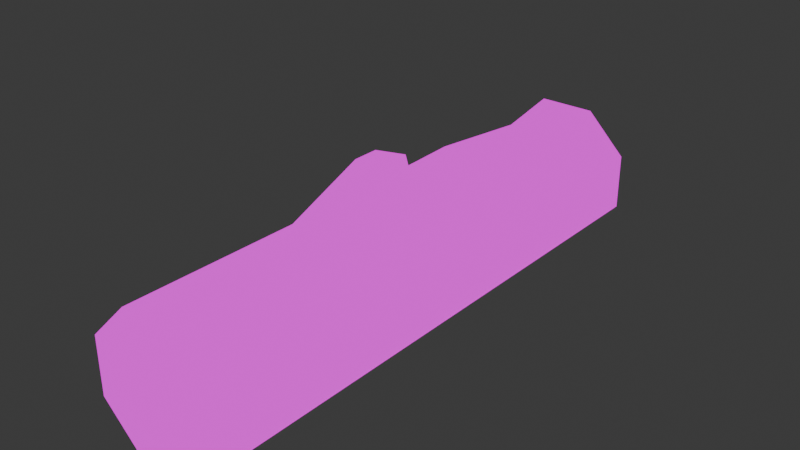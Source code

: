 # Source: Tronco.blend  (saved by Blender 4.4.32; exported with 4.5.12 LTS)
import bpy
from mathutils import Matrix  # noqa: F401  (used for matrix-valued properties, if any)

bpy.ops.wm.read_factory_settings(use_empty=True)
scene = bpy.context.scene
scene.name = 'Scene'

# ---- collections
col_collection = bpy.data.collections.new('Collection'); scene.collection.children.link(col_collection)

# ---- images (referenced by path relative to the original .blend; pixels are not part of the script)
import os
ASSET_DIR = os.environ.get("B2B_ASSET_DIR", "")  # directory of the original .blend (textures are referenced by path, not embedded)
HERE = os.path.dirname(os.path.abspath(__file__))  # packed textures are extracted next to this script under _unpacked/

def load_image(name, relpath, width, height, colorspace="sRGB"):
    """Load a texture the original file referenced (path relative to the .blend, or extracted next to this script)."""
    p = next((c for c in (os.path.join(HERE, relpath), os.path.join(ASSET_DIR, relpath)) if relpath and os.path.exists(c)), "")
    if p:
        img = bpy.data.images.load(p, check_existing=True)
        img.name = name
    else:  # same state as the original file: an image datablock whose file is absent (Cycles renders it pink)
        img = bpy.data.images.new(name, width, height)
        img.source = "FILE"
        img.filepath = "//" + (relpath or name)
    img.colorspace_settings.name = colorspace
    return img
img_texturabosque_carteles = load_image('TexturaBosque+Carteles', 'TexturaBosque.png', 1024, 1024, 'sRGB')

# ---- materials (node trees are filled in below, after node groups)
mat_material_001 = bpy.data.materials.new('Material.001')

# ---- material node trees
mat_material_001.use_nodes = True; mat_material_001.node_tree.nodes.clear()
_N = mat_material_001.node_tree.nodes; _L = mat_material_001.node_tree.links
n0 = _N.new('ShaderNodeOutputMaterial'); n0.name = 'Material Output'; n0.location = (296, 230)
n1 = _N.new('ShaderNodeTexImage'); n1.name = 'Image Texture'; n1.location = (-120, 249)
n1.image = img_texturabosque_carteles
_L.new(n1.outputs[0], n0.inputs[0])
n0.is_active_output = True

# ---- world
world_world = bpy.data.worlds.new('World'); scene.world = world_world
world_world.use_nodes = True; world_world.node_tree.nodes.clear()
_N = world_world.node_tree.nodes; _L = world_world.node_tree.links
n0 = _N.new('ShaderNodeOutputWorld'); n0.name = 'World Output'; n0.location = (300, 300)
n1 = _N.new('ShaderNodeBackground'); n1.name = 'Background'; n1.location = (10, 300)
n1.inputs[0].default_value = (0.05088, 0.05088, 0.05088, 1.0)
_L.new(n1.outputs[0], n0.inputs[0])
n0.is_active_output = True
world_world.color = (0.05088, 0.05088, 0.05088)
world_world.sun_shadow_jitter_overblur = 0.0

# ---- meshes
me_cylinder_004 = bpy.data.meshes.new('Cylinder.004')
me_cylinder_004.from_pydata([(-0.7463, -6.326, -1.75), (-0.7463, 5.505, -1.75), (0.4733, -6.326, -1.749), (0.4733, 5.505, -1.749), (1.335, -6.326, -0.8857), (1.335, 5.505, -0.8857), (1.334, -6.326, 0.334), (1.334, 5.505, 0.334), (0.4705, -6.326, 1.196), (0.4705, 5.505, 1.196), (-0.7492, -6.326, 1.194), (-0.7492, 5.505, 1.194), (-1.611, -6.326, 0.3311), (-1.611, 5.505, 0.3311), (-1.61, -6.326, -0.8885), (-1.61, 5.505, -0.8885), (-0.7463, -2.938, -1.75), (0.4733, -2.938, -1.749), (1.335, -2.938, -0.8857), (1.277, -2.761, 0.5258), (0.4705, -3.339, 1.196), (-0.5736, -2.761, 1.29), (-1.611, -2.938, 0.3311), (-1.61, -2.938, -0.8885), (-0.7463, -1.428, -1.75), (0.4733, -1.428, -1.749), (1.335, -1.428, -0.8857), (1.277, -1.605, 0.5258), (0.4705, -1.027, 1.196), (-0.5736, -1.605, 1.29), (-1.611, -1.428, 0.3311), (-1.61, -1.428, -0.8885), (1.451, -1.933, 2.433), (1.451, -2.434, 2.433), (1.101, -1.683, 2.723), (1.101, -2.684, 2.723), (0.6494, -1.933, 2.764), (0.6494, -2.434, 2.764), (-0.7463, 2.841, -1.75), (0.4733, 2.841, -1.749), (1.335, 2.841, -0.8857), (1.312, 2.773, 0.4077), (0.3372, 2.93, 1.252), (-0.5975, 3.434, 0.9461), (-1.607, 2.945, 0.6152), (-1.61, 2.841, -0.8885), (0.4733, 2.044, -1.749), (1.335, 2.044, -0.8857), (1.305, 1.956, 0.4297), (0.3307, 1.972, 1.227), (-0.6105, 1.517, 0.8962), (-1.614, 1.987, 0.5903), (-1.61, 2.044, -0.8885), (-0.7463, 2.044, -1.75), (-0.1286, 3.623, -0.533), (-0.8902, 3.012, -0.8921), (0.7635, 3.203, -0.2008), (0.894, 2.17, -0.2279), (0.1324, 1.559, -0.5871), (-0.7596, 1.979, -0.9192)], [], [(38, 1, 3, 39), (39, 3, 5, 40), (40, 5, 7, 41), (41, 7, 9, 42), (42, 9, 11, 43), (43, 11, 13, 44), (3, 1, 15, 13, 11, 9, 7, 5), (44, 13, 15, 45), (45, 15, 1, 38), (0, 2, 4, 6, 8, 10, 12, 14), (14, 23, 16, 0), (12, 22, 23, 14), (10, 21, 22, 12), (8, 20, 21, 10), (6, 19, 20, 8), (4, 18, 19, 6), (2, 17, 18, 4), (0, 16, 17, 2), (23, 31, 24, 16), (22, 30, 31, 23), (21, 29, 30, 22), (21, 20, 35, 37), (27, 28, 34, 32), (18, 26, 27, 19), (17, 25, 26, 18), (16, 24, 25, 17), (35, 34, 36, 37), (33, 32, 34, 35), (28, 29, 36, 34), (29, 21, 37, 36), (19, 27, 32, 33), (20, 19, 33, 35), (52, 45, 38, 53), (51, 44, 45, 52), (43, 44, 55, 54), (51, 50, 58, 59), (48, 41, 42, 49), (47, 40, 41, 48), (46, 39, 40, 47), (53, 38, 39, 46), (24, 53, 46, 25), (25, 46, 47, 26), (26, 47, 48, 27), (27, 48, 49, 28), (28, 49, 50, 29), (29, 50, 51, 30), (30, 51, 52, 31), (31, 52, 53, 24), (58, 54, 55, 59), (57, 56, 54, 58), (44, 51, 59, 55), (49, 42, 56, 57), (50, 49, 57, 58), (42, 43, 54, 56)])
me_cylinder_004.polygons.foreach_set('use_smooth', [True] * 54)
_k = set([(0, 2), (0, 14), (0, 16), (1, 3), (1, 15), (1, 38), (2, 4), (2, 17), (3, 5), (3, 39), (4, 6), (4, 18), (5, 7), (5, 40), (6, 8), (6, 19), (7, 9), (7, 41), (8, 10), (8, 20), (9, 11), (9, 42), (10, 12), (10, 21), (11, 13), (12, 14), (12, 22), (13, 15), (13, 44), (14, 23), (15, 45), (16, 24), (17, 25), (18, 26), (19, 20), (19, 33), (20, 21), (20, 35), (21, 37), (22, 30), (23, 31), (24, 53), (25, 46), (26, 47), (27, 28), (27, 32), (27, 48), (28, 29), (28, 34), (28, 49), (29, 36), (30, 51), (31, 52), (32, 33), (32, 34), (33, 35), (34, 35), (34, 36), (35, 37), (36, 37), (38, 53), (39, 46), (40, 47), (41, 48), (42, 43), (42, 49), (42, 56), (43, 44), (43, 54), (44, 51), (44, 55), (45, 52), (49, 50), (49, 57), (50, 51), (50, 58), (51, 59), (54, 55), (54, 56), (55, 59), (56, 57), (57, 58), (58, 59)])
me_cylinder_004.attributes.new('sharp_edge', 'BOOLEAN', 'EDGE').data.foreach_set('value', [ (min(e.vertices), max(e.vertices)) in _k for e in me_cylinder_004.edges])
_uv = me_cylinder_004.uv_layers.new(name='UVMap')
_uv.uv.foreach_set('vector', [0.2984, 0.2476, 0.2984, 0.2067, 0.3107, 0.2068, 0.3107, 0.2477, 0.2623, 0.04921, 0.2623, 0.008273, 0.2746, 0.008354, 0.2746, 0.04929, 0.2746, 0.04929, 0.2746, 0.008354, 0.2933, 0.008361, 0.2944, 0.05034, 0.2944, 0.05034, 0.2933, 0.008361, 0.3074, 0.008291, 0.3084, 0.04785, 0.8058, 0.2438, 0.8043, 0.2043, 0.8224, 0.2043, 0.8209, 0.2362, 0.8209, 0.2362, 0.8224, 0.2043, 0.8386, 0.2045, 0.8372, 0.2438, 0.7957, 0.4085, 0.7825, 0.4218, 0.7637, 0.4217, 0.7505, 0.4085, 0.7505, 0.3898, 0.7637, 0.3765, 0.7825, 0.3765, 0.7957, 0.3898, 0.2623, 0.2461, 0.2656, 0.2068, 0.2798, 0.2067, 0.2798, 0.2476, 0.2798, 0.2476, 0.2798, 0.2067, 0.2984, 0.2067, 0.2984, 0.2476, 0.8143, 0.2714, 0.8275, 0.2847, 0.8275, 0.3034, 0.8143, 0.3167, 0.7956, 0.3167, 0.7824, 0.3034, 0.7824, 0.2847, 0.7956, 0.2714, 0.2798, 0.3884, 0.2798, 0.3364, 0.2984, 0.3364, 0.2984, 0.3885, 0.2656, 0.3885, 0.2656, 0.3365, 0.2798, 0.3364, 0.2798, 0.3884, 0.5508, 0.399, 0.5478, 0.3442, 0.567, 0.3472, 0.567, 0.3992, 0.5327, 0.3991, 0.5327, 0.3532, 0.5478, 0.3442, 0.5508, 0.399, 0.2933, 0.1901, 0.2963, 0.1354, 0.3074, 0.1442, 0.3074, 0.1901, 0.2746, 0.1901, 0.2746, 0.1381, 0.2963, 0.1354, 0.2933, 0.1901, 0.2623, 0.19, 0.2623, 0.138, 0.2746, 0.1381, 0.2746, 0.1901, 0.2984, 0.3885, 0.2984, 0.3364, 0.3107, 0.3365, 0.3107, 0.3886, 0.2798, 0.3364, 0.2798, 0.3132, 0.2984, 0.3132, 0.2984, 0.3364, 0.2656, 0.3365, 0.2656, 0.3133, 0.2798, 0.3132, 0.2798, 0.3364, 0.5478, 0.3442, 0.5478, 0.3265, 0.567, 0.324, 0.567, 0.3472, 0.81, 0.6678, 0.815, 0.653, 0.8401, 0.6523, 0.838, 0.6587, 0.306, 0.8071, 0.3012, 0.8221, 0.2758, 0.8226, 0.2779, 0.8161, 0.2746, 0.1381, 0.2746, 0.1149, 0.2963, 0.1176, 0.2963, 0.1354, 0.2623, 0.138, 0.2623, 0.1148, 0.2746, 0.1149, 0.2746, 0.1381, 0.2984, 0.3364, 0.2984, 0.3132, 0.3107, 0.3133, 0.3107, 0.3365, 0.5173, 0.3428, 0.5173, 0.3274, 0.5239, 0.3312, 0.5239, 0.3389, 0.3253, 0.1304, 0.3253, 0.1227, 0.3301, 0.1188, 0.3301, 0.1342, 0.3012, 0.8221, 0.306, 0.8379, 0.2779, 0.8294, 0.2758, 0.8226, 0.5478, 0.3265, 0.5478, 0.3442, 0.5239, 0.3389, 0.5239, 0.3312, 0.2963, 0.1354, 0.2963, 0.1176, 0.3253, 0.1227, 0.3253, 0.1304, 0.815, 0.653, 0.81, 0.6371, 0.838, 0.6454, 0.8401, 0.6523, 0.2798, 0.2598, 0.2798, 0.2476, 0.2984, 0.2476, 0.2984, 0.2599, 0.2625, 0.2609, 0.2623, 0.2461, 0.2798, 0.2476, 0.2798, 0.2598, 0.3527, 0.8388, 0.3532, 0.8553, 0.3277, 0.8521, 0.3288, 0.839, 0.7569, 0.8416, 0.7579, 0.8258, 0.7832, 0.8234, 0.7832, 0.8378, 0.2948, 0.06289, 0.2944, 0.05034, 0.3084, 0.04785, 0.3081, 0.06257, 0.2746, 0.06152, 0.2746, 0.04929, 0.2944, 0.05034, 0.2948, 0.06289, 0.2623, 0.06144, 0.2623, 0.04921, 0.2746, 0.04929, 0.2746, 0.06152, 0.2984, 0.2599, 0.2984, 0.2476, 0.3107, 0.2477, 0.3107, 0.26, 0.2984, 0.3132, 0.2984, 0.2599, 0.3107, 0.26, 0.3107, 0.3133, 0.2623, 0.1148, 0.2623, 0.06144, 0.2746, 0.06152, 0.2746, 0.1149, 0.2746, 0.1149, 0.2746, 0.06152, 0.2948, 0.06289, 0.2963, 0.1176, 0.2963, 0.1176, 0.2948, 0.06289, 0.3081, 0.06257, 0.3074, 0.1087, 0.5327, 0.3177, 0.5346, 0.2716, 0.5499, 0.2786, 0.5478, 0.3265, 0.5478, 0.3265, 0.5499, 0.2786, 0.566, 0.2714, 0.567, 0.324, 0.2656, 0.3133, 0.2625, 0.2609, 0.2798, 0.2598, 0.2798, 0.3132, 0.2798, 0.3132, 0.2798, 0.2598, 0.2984, 0.2599, 0.2984, 0.3132, 0.8376, 0.8065, 0.81, 0.7903, 0.8238, 0.7825, 0.8376, 0.7906, 0.8238, 0.8143, 0.81, 0.8062, 0.81, 0.7903, 0.8376, 0.8065, 0.8724, 0.661, 0.8577, 0.6611, 0.8567, 0.6371, 0.8726, 0.6371, 0.212, 0.873, 0.1974, 0.8712, 0.1961, 0.8496, 0.212, 0.8502, 0.7579, 0.8258, 0.7586, 0.8102, 0.7827, 0.8102, 0.7832, 0.8234, 0.3532, 0.8239, 0.3527, 0.8388, 0.3288, 0.839, 0.3297, 0.8246])
me_cylinder_004.materials.append(mat_material_001)
me_cylinder_004.use_mirror_z = True
me_cylinder_004.use_paint_bone_selection = False
me_cylinder_004.use_paint_mask = True
me_cylinder_004.update()

# ---- objects
ob_cylinder_003 = bpy.data.objects.new('Cylinder.003', me_cylinder_004)

# ---- transforms, parenting, visibility, modifiers, constraints
ob_cylinder_003.location = (-0.05861, 0.2988, 1.767)
ob_cylinder_003.use_mesh_mirror_z = True

# ---- collection membership
col_collection.objects.link(ob_cylinder_003)

# ---- scene / render settings (as saved in the file)
scene.frame_start = 1; scene.frame_end = 250; scene.frame_set(1)
scene.render.engine = 'BLENDER_EEVEE_NEXT'
bpy.context.view_layer.update()

# ---- added for rendering (the .blend has no active camera and no usable light): camera, sun
cam_auto = bpy.data.cameras.new('AutoCamera')
cam_auto.lens = 50.0
cam_auto.sensor_width = 36.0
cam_auto.clip_end = 1000.0
ob_auto_camera = bpy.data.objects.new('AutoCamera', cam_auto)
scene.collection.objects.link(ob_auto_camera)
ob_auto_camera.location = (11.9142, -14.5769, 11.9176)
ob_auto_camera.rotation_euler = (1.09748, -7.21219e-08, 0.694738)
scene.camera = ob_auto_camera
light_auto_sun = bpy.data.lights.new('AutoSun', 'SUN')
light_auto_sun.energy = 3.0
light_auto_sun.angle = 0.0523599
ob_auto_sun = bpy.data.objects.new('AutoSun', light_auto_sun)
scene.collection.objects.link(ob_auto_sun)
ob_auto_sun.rotation_euler = (0.872665, 0.174533, 0.523599)
bpy.context.view_layer.update()
